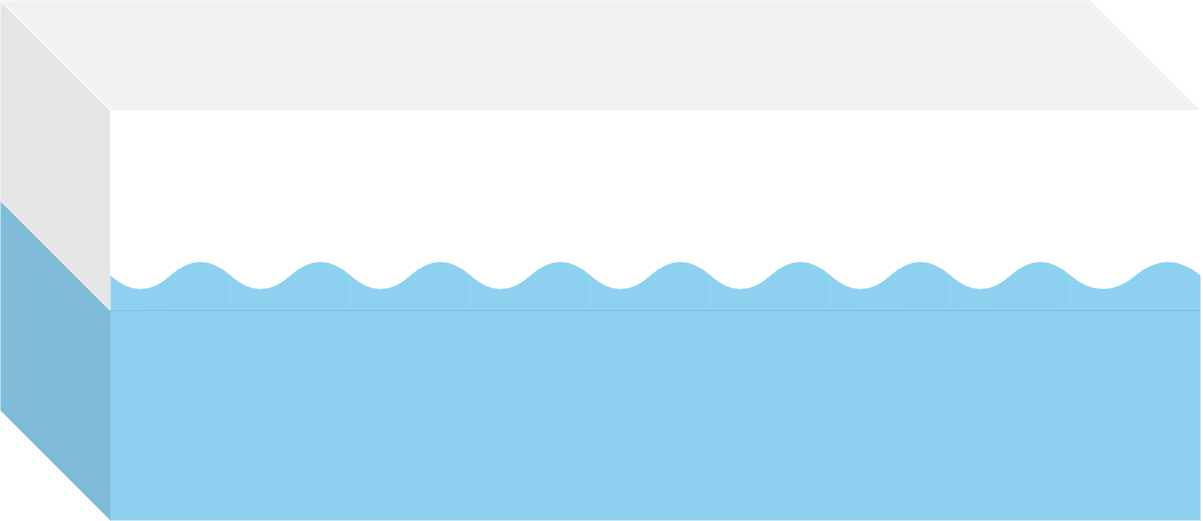

The diagram above was exported from draw.io. Its source (the exported page's mxGraphModel, read from the mxfile embedded in the PNG):
<mxGraphModel dx="1437" dy="809" grid="1" gridSize="10" guides="1" tooltips="1" connect="1" arrows="1" fold="1" page="1" pageScale="1" pageWidth="850" pageHeight="1100" background="none" math="0" shadow="0">
  <root>
    <mxCell id="0" />
    <mxCell id="1" parent="0" />
    <mxCell id="UXqFmp1DHD5X3dAcP5My-137" value="" style="shape=cube;whiteSpace=wrap;html=1;boundedLbl=1;backgroundOutline=1;darkOpacity=0.05;darkOpacity2=0.1;size=110;strokeColor=#1891cb;fillColor=#1ba1e2;fontColor=#ffffff;fillOpacity=50;strokeOpacity=0;" vertex="1" parent="1">
      <mxGeometry x="240" y="480" width="1200" height="320" as="geometry" />
    </mxCell>
    <mxCell id="UXqFmp1DHD5X3dAcP5My-140" value="" style="shape=cube;whiteSpace=wrap;html=1;boundedLbl=1;backgroundOutline=1;darkOpacity=0.05;darkOpacity2=0.1;size=110;strokeColor=#ffffff;" vertex="1" parent="1">
      <mxGeometry x="240" y="280" width="1200" height="310" as="geometry" />
    </mxCell>
    <mxCell id="UXqFmp1DHD5X3dAcP5My-155" value="" style="shape=document;whiteSpace=wrap;html=1;boundedLbl=1;rotation=-180;fillColor=#1ba1e2;strokeColor=#1ba1e2;size=0.6;fillOpacity=50;strokeOpacity=1;allowArrows=1;shadow=0;fillStyle=solid;strokeWidth=1;perimeterSpacing=0;" vertex="1" parent="1">
      <mxGeometry x="350" y="540" width="120" height="50" as="geometry" />
    </mxCell>
    <mxCell id="UXqFmp1DHD5X3dAcP5My-157" value="" style="shape=document;whiteSpace=wrap;html=1;boundedLbl=1;rotation=-180;fillColor=#1ba1e2;strokeColor=#1ba1e2;size=0.6;fillOpacity=50;strokeOpacity=1;allowArrows=1;shadow=0;fillStyle=solid;strokeWidth=1;perimeterSpacing=0;" vertex="1" parent="1">
      <mxGeometry x="470" y="540" width="120" height="50" as="geometry" />
    </mxCell>
    <mxCell id="UXqFmp1DHD5X3dAcP5My-158" value="" style="shape=document;whiteSpace=wrap;html=1;boundedLbl=1;rotation=-180;fillColor=#1ba1e2;strokeColor=#1ba1e2;size=0.6;fillOpacity=50;strokeOpacity=1;allowArrows=1;shadow=0;fillStyle=solid;strokeWidth=1;perimeterSpacing=0;" vertex="1" parent="1">
      <mxGeometry x="590" y="540" width="120" height="50" as="geometry" />
    </mxCell>
    <mxCell id="UXqFmp1DHD5X3dAcP5My-159" value="" style="shape=document;whiteSpace=wrap;html=1;boundedLbl=1;rotation=-180;fillColor=#1ba1e2;strokeColor=#1ba1e2;size=0.6;fillOpacity=50;strokeOpacity=1;allowArrows=1;shadow=0;fillStyle=solid;strokeWidth=1;perimeterSpacing=0;" vertex="1" parent="1">
      <mxGeometry x="710" y="540" width="120" height="50" as="geometry" />
    </mxCell>
    <mxCell id="UXqFmp1DHD5X3dAcP5My-160" value="" style="shape=document;whiteSpace=wrap;html=1;boundedLbl=1;rotation=-180;fillColor=#1ba1e2;strokeColor=#1ba1e2;size=0.6;fillOpacity=50;strokeOpacity=1;allowArrows=1;shadow=0;fillStyle=solid;strokeWidth=1;perimeterSpacing=0;" vertex="1" parent="1">
      <mxGeometry x="830" y="540" width="120" height="50" as="geometry" />
    </mxCell>
    <mxCell id="UXqFmp1DHD5X3dAcP5My-161" value="" style="shape=document;whiteSpace=wrap;html=1;boundedLbl=1;rotation=-180;fillColor=#1ba1e2;strokeColor=#1ba1e2;size=0.6;fillOpacity=50;strokeOpacity=1;allowArrows=1;shadow=0;fillStyle=solid;strokeWidth=0;perimeterSpacing=6;" vertex="1" parent="1">
      <mxGeometry x="950" y="540" width="120" height="50" as="geometry" />
    </mxCell>
    <mxCell id="UXqFmp1DHD5X3dAcP5My-162" value="" style="shape=document;whiteSpace=wrap;html=1;boundedLbl=1;rotation=-180;fillColor=#1ba1e2;strokeColor=#1ba1e2;size=0.6;fillOpacity=50;strokeOpacity=1;allowArrows=1;shadow=0;fillStyle=solid;strokeWidth=1;perimeterSpacing=0;" vertex="1" parent="1">
      <mxGeometry x="1070" y="540" width="120" height="50" as="geometry" />
    </mxCell>
    <mxCell id="UXqFmp1DHD5X3dAcP5My-163" value="" style="shape=document;whiteSpace=wrap;html=1;boundedLbl=1;rotation=-180;fillColor=#1ba1e2;strokeColor=#1ba1e2;size=0.6;fillOpacity=50;strokeOpacity=1;allowArrows=1;shadow=0;fillStyle=solid;strokeWidth=1;perimeterSpacing=0;" vertex="1" parent="1">
      <mxGeometry x="1190" y="540" width="120" height="50" as="geometry" />
    </mxCell>
    <mxCell id="UXqFmp1DHD5X3dAcP5My-164" value="" style="shape=document;whiteSpace=wrap;html=1;boundedLbl=1;rotation=-180;fillColor=#1ba1e2;strokeColor=#1ba1e2;size=0.6;fillOpacity=50;strokeOpacity=1;allowArrows=1;shadow=0;fillStyle=solid;strokeWidth=1;perimeterSpacing=0;" vertex="1" parent="1">
      <mxGeometry x="1310" y="540" width="130" height="50" as="geometry" />
    </mxCell>
    <mxCell id="UXqFmp1DHD5X3dAcP5My-169" value="" style="endArrow=none;html=1;rounded=0;exitX=0;exitY=0;exitDx=1200;exitDy=110;exitPerimeter=0;entryX=1.006;entryY=-0.002;entryDx=0;entryDy=0;entryPerimeter=0;strokeColor=#7cbfdf;" edge="1" parent="1" source="UXqFmp1DHD5X3dAcP5My-137" target="UXqFmp1DHD5X3dAcP5My-155">
      <mxGeometry width="50" height="50" relative="1" as="geometry">
        <mxPoint x="810" y="590" as="sourcePoint" />
        <mxPoint x="860" y="540" as="targetPoint" />
      </mxGeometry>
    </mxCell>
  </root>
</mxGraphModel>